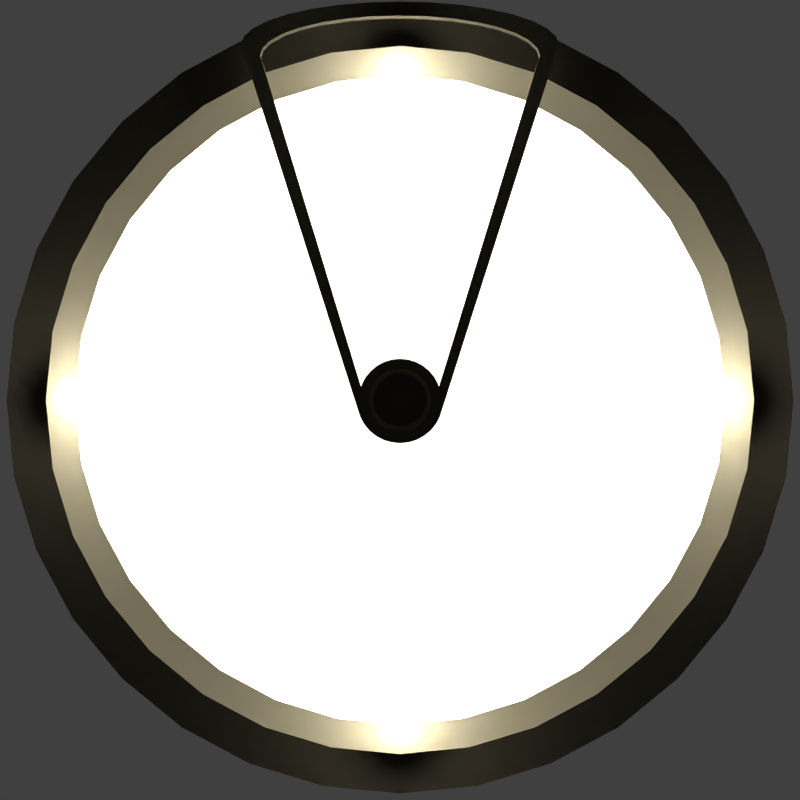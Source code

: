 # Source: throttle.blend  (saved by Blender 2.67.1; exported with 4.5.12 LTS)
import bpy
from mathutils import Matrix  # noqa: F401  (used for matrix-valued properties, if any)

bpy.ops.wm.read_factory_settings(use_empty=True)
scene = bpy.context.scene
scene.name = 'Scene'

# ---- collections
col_collection_1 = bpy.data.collections.new('Collection 1'); scene.collection.children.link(col_collection_1)
col_collection_2 = bpy.data.collections.new('Collection 2'); scene.collection.children.link(col_collection_2)
col_collection_2.hide_render = True
col_collection_2.hide_viewport = True

# ---- materials (node trees are filled in below, after node groups)
mat_metalsphere = bpy.data.materials.new('MetalSphere')
mat_metalsphere.alpha_threshold = 0.0
mat_metalsphere.use_transparent_shadow = False
mat_metalsphere.diffuse_color = (0.01222, 0.01095, 0.008469, 1.0)
mat_metalsphere.specular_color = (1.0, 0.9728, 0.9728)
mat_metalsphere.roughness = 0.95
mat_metalsphere.specular_intensity = 0.6
mat_metalsphere.line_color = (0.0, 0.0, 0.0, 1.0)
mat_gauge = bpy.data.materials.new('Gauge')
mat_gauge.alpha_threshold = 0.0
mat_gauge.use_transparent_shadow = False
mat_gauge.roughness = 0.5
mat_gauge.specular_intensity = 0.0
mat_gauge.line_color = (0.0, 0.0, 0.0, 1.0)
mat_glass = bpy.data.materials.new('Glass')
mat_glass.alpha_threshold = 0.0
mat_glass.use_transparent_shadow = False
mat_glass.roughness = 0.5

# ---- material node trees

# ---- world
world_world = bpy.data.worlds.new('World'); scene.world = world_world
world_world.color = (0.05088, 0.05088, 0.05088)
world_world.use_sun_shadow = False
world_world.sun_shadow_jitter_overblur = 0.0
world_world.cycles.sampling_method = 'MANUAL'
world_world.cycles.sample_map_resolution = 256

# ---- cameras
cam_camera = bpy.data.cameras.new('Camera')
cam_camera.clip_end = 100.0
cam_camera.lens = 35.0
cam_camera.sensor_width = 32.0
cam_camera.sensor_height = 18.0
cam_camera.ortho_scale = 7.314
cam_camera.dof.focus_distance = 0.0
cam_camera.dof.aperture_fstop = 128.0

# ---- lights
light_point = bpy.data.lights.new('Point', 'POINT')
light_point.color = (1.0, 0.9771, 0.8)
light_point.transmission_factor = 0.0
light_point.energy = 100.0
light_point.shadow_buffer_clip_start = 0.5
light_point.shadow_soft_size = 0.1
light_point.shadow_maximum_resolution = 0.006
light_point.use_absolute_resolution = True
light_point.cycles.use_multiple_importance_sampling = False
light_lamp_001 = bpy.data.lights.new('Lamp.001', 'SUN')
light_lamp_001.transmission_factor = 0.0
light_lamp_001.cutoff_distance = 30.0
light_lamp_001.angle = 0.1993
light_lamp_001.energy = 0.1
light_lamp_001.shadow_buffer_clip_start = 1.001
light_lamp_001.shadow_soft_size = 0.1
light_lamp_001.shadow_cascade_max_distance = 1000.0
light_lamp_001.cycles.use_multiple_importance_sampling = False
light_lamp = bpy.data.lights.new('Lamp', 'SUN')
light_lamp.transmission_factor = 0.0
light_lamp.cutoff_distance = 30.0
light_lamp.angle = 0.1993
light_lamp.energy = 0.1
light_lamp.shadow_buffer_clip_start = 1.001
light_lamp.shadow_soft_size = 0.1
light_lamp.shadow_cascade_max_distance = 1000.0
light_lamp.cycles.use_multiple_importance_sampling = False

# ---- meshes
me_cylinder_003 = bpy.data.meshes.new('Cylinder.003')
me_cylinder_003.from_pydata([(-8.438e-07, 9.19, -1.0), (-8.438e-07, 9.19, 1.0), (0.716, 9.17, -1.0), (0.716, 9.17, 1.0), (1.404, 9.114, -1.0), (1.404, 9.114, 1.0), (2.039, 9.021, -1.0), (2.039, 9.021, 1.0), (2.595, 8.897, -1.0), (2.595, 8.897, 1.0), (3.051, 8.745, -1.0), (3.051, 8.745, 1.0), (3.391, 8.572, -1.0), (3.391, 8.572, 1.0), (3.599, 8.385, -1.0), (3.599, 8.385, 1.0), (3.67, 8.19, -1.0), (3.67, 8.19, 1.0), (3.599, 7.995, -1.0), (3.599, 7.995, 1.0), (0.9239, -0.3827, -1.0), (0.9239, -0.3827, 1.0), (0.8315, -0.5556, -1.0), (0.8315, -0.5556, 1.0), (0.7071, -0.7071, -1.0), (0.7071, -0.7071, 1.0), (0.5556, -0.8315, -1.0), (0.5556, -0.8315, 1.0), (0.3827, -0.9239, -1.0), (0.3827, -0.9239, 1.0), (0.1951, -0.9808, -1.0), (0.1951, -0.9808, 1.0), (-3.258e-07, -1.0, -1.0), (-3.258e-07, -1.0, 1.0), (-0.1951, -0.9808, -1.0), (-0.1951, -0.9808, 1.0), (-0.3827, -0.9239, -1.0), (-0.3827, -0.9239, 1.0), (-0.5556, -0.8315, -1.0), (-0.5556, -0.8315, 1.0), (-0.7071, -0.7071, -1.0), (-0.7071, -0.7071, 1.0), (-0.8315, -0.5556, -1.0), (-0.8315, -0.5556, 1.0), (-0.9239, -0.3827, -1.0), (-0.9239, -0.3827, 1.0), (-3.599, 7.995, -1.0), (-3.599, 7.995, 1.0), (-3.67, 8.19, -1.0), (-3.67, 8.19, 1.0), (-3.599, 8.385, -1.0), (-3.599, 8.385, 1.0), (-3.391, 8.572, -1.0), (-3.391, 8.572, 1.0), (-3.051, 8.745, -1.0), (-3.051, 8.745, 1.0), (-2.595, 8.897, -1.0), (-2.595, 8.897, 1.0), (-2.039, 9.021, -1.0), (-2.039, 9.021, 1.0), (-1.404, 9.114, -1.0), (-1.404, 9.114, 1.0), (-0.716, 9.17, -1.0), (-0.716, 9.17, 1.0), (-7.507e-07, 8.865, -1.0), (-7.507e-07, 8.865, 1.0), (0.6299, 8.847, -1.0), (0.6299, 8.847, 1.0), (1.236, 8.795, -1.0), (1.236, 8.795, 1.0), (1.794, 8.709, -1.0), (1.794, 8.709, 1.0), (2.283, 8.594, -1.0), (2.283, 8.594, 1.0), (2.685, 8.454, -1.0), (2.685, 8.454, 1.0), (2.983, 8.294, -1.0), (2.983, 8.294, 1.0), (3.167, 8.12, -1.0), (3.167, 8.12, 1.0), (3.229, 7.94, -1.0), (3.229, 7.94, 1.0), (3.167, 7.76, -1.0), (3.167, 7.76, 1.0), (0.8128, 0.01091, -1.0), (0.8128, 0.01091, 1.0), (0.7315, -0.149, -1.0), (0.7315, -0.149, 1.0), (0.6221, -0.2892, -1.0), (0.6221, -0.2892, 1.0), (0.4888, -0.4042, -1.0), (0.4888, -0.4042, 1.0), (0.3367, -0.4897, -1.0), (0.3367, -0.4897, 1.0), (0.1716, -0.5423, -1.0), (0.1716, -0.5423, 1.0), (-2.95e-07, -0.5601, -1.0), (-2.95e-07, -0.5601, 1.0), (-0.1716, -0.5423, -1.0), (-0.1716, -0.5423, 1.0), (-0.3367, -0.4897, -1.0), (-0.3367, -0.4897, 1.0), (-0.4888, -0.4042, -1.0), (-0.4888, -0.4042, 1.0), (-0.6221, -0.2892, -1.0), (-0.6221, -0.2892, 1.0), (-0.7315, -0.149, -1.0), (-0.7315, -0.149, 1.0), (-0.8128, 0.01091, -1.0), (-0.8128, 0.01091, 1.0), (-3.167, 7.76, -1.0), (-3.167, 7.76, 1.0), (-3.229, 7.94, -1.0), (-3.229, 7.94, 1.0), (-3.167, 8.12, -1.0), (-3.167, 8.12, 1.0), (-2.983, 8.294, -1.0), (-2.983, 8.294, 1.0), (-2.685, 8.454, -1.0), (-2.685, 8.454, 1.0), (-2.283, 8.594, -1.0), (-2.283, 8.594, 1.0), (-1.794, 8.709, -1.0), (-1.794, 8.709, 1.0), (-1.236, 8.795, -1.0), (-1.236, 8.795, 1.0), (-0.6299, 8.847, -1.0), (-0.6299, 8.847, 1.0), (-8.438e-07, 9.19, 1.0), (0.716, 9.17, 1.0), (1.404, 9.114, 1.0), (2.039, 9.021, 1.0), (2.595, 8.897, 1.0), (3.051, 8.745, 1.0), (3.391, 8.572, 1.0), (3.599, 8.385, 1.0), (3.67, 8.19, 1.0), (3.599, 7.995, 1.0), (0.9239, -0.3827, 1.0), (0.8315, -0.5556, 1.0), (0.7071, -0.7071, 1.0), (0.5556, -0.8315, 1.0), (0.3827, -0.9239, 1.0), (0.1951, -0.9808, 1.0), (-3.258e-07, -1.0, 1.0), (-0.1951, -0.9808, 1.0), (-0.3827, -0.9239, 1.0), (-0.5556, -0.8315, 1.0), (-0.7071, -0.7071, 1.0), (-0.8315, -0.5556, 1.0), (-0.9239, -0.3827, 1.0), (-3.599, 7.995, 1.0), (-3.67, 8.19, 1.0), (-3.599, 8.385, 1.0), (-3.391, 8.572, 1.0), (-3.051, 8.745, 1.0), (-2.595, 8.897, 1.0), (-2.039, 9.021, 1.0), (-1.404, 9.114, 1.0), (-0.716, 9.17, 1.0), (-7.507e-07, 8.865, 1.0), (0.6299, 8.847, 1.0), (1.236, 8.795, 1.0), (1.794, 8.709, 1.0), (2.283, 8.594, 1.0), (2.685, 8.454, 1.0), (2.983, 8.294, 1.0), (3.167, 8.12, 1.0), (3.229, 7.94, 1.0), (3.167, 7.76, 1.0), (0.8128, 0.01091, 1.0), (0.7315, -0.149, 1.0), (0.6221, -0.2892, 1.0), (0.4888, -0.4042, 1.0), (0.3367, -0.4897, 1.0), (0.1716, -0.5423, 1.0), (-2.95e-07, -0.5601, 1.0), (-0.1716, -0.5423, 1.0), (-0.3367, -0.4897, 1.0), (-0.4888, -0.4042, 1.0), (-0.6221, -0.2892, 1.0), (-0.7315, -0.149, 1.0), (-0.8128, 0.01091, 1.0), (-3.167, 7.76, 1.0), (-3.229, 7.94, 1.0), (-3.167, 8.12, 1.0), (-2.983, 8.294, 1.0), (-2.685, 8.454, 1.0), (-2.283, 8.594, 1.0), (-1.794, 8.709, 1.0), (-1.236, 8.795, 1.0), (-0.6299, 8.847, 1.0), (-8.438e-07, 9.19, -1.0), (0.716, 9.17, -1.0), (1.404, 9.114, -1.0), (2.039, 9.021, -1.0), (2.595, 8.897, -1.0), (3.051, 8.745, -1.0), (3.391, 8.572, -1.0), (3.599, 8.385, -1.0), (3.67, 8.19, -1.0), (3.599, 7.995, -1.0), (0.9239, -0.3827, -1.0), (0.8315, -0.5556, -1.0), (0.7071, -0.7071, -1.0), (0.5556, -0.8315, -1.0), (0.3827, -0.9239, -1.0), (0.1951, -0.9808, -1.0), (-3.258e-07, -1.0, -1.0), (-0.1951, -0.9808, -1.0), (-0.3827, -0.9239, -1.0), (-0.5556, -0.8315, -1.0), (-0.7071, -0.7071, -1.0), (-0.8315, -0.5556, -1.0), (-0.9239, -0.3827, -1.0), (-3.599, 7.995, -1.0), (-3.67, 8.19, -1.0), (-3.599, 8.385, -1.0), (-3.391, 8.572, -1.0), (-3.051, 8.745, -1.0), (-2.595, 8.897, -1.0), (-2.039, 9.021, -1.0), (-1.404, 9.114, -1.0), (-0.716, 9.17, -1.0), (-7.507e-07, 8.865, -1.0), (0.6299, 8.847, -1.0), (1.236, 8.795, -1.0), (1.794, 8.709, -1.0), (2.283, 8.594, -1.0), (2.685, 8.454, -1.0), (2.983, 8.294, -1.0), (3.167, 8.12, -1.0), (3.229, 7.94, -1.0), (3.167, 7.76, -1.0), (0.8128, 0.01091, -1.0), (0.7315, -0.149, -1.0), (0.6221, -0.2892, -1.0), (0.4888, -0.4042, -1.0), (0.3367, -0.4897, -1.0), (0.1716, -0.5423, -1.0), (-2.95e-07, -0.5601, -1.0), (-0.1716, -0.5423, -1.0), (-0.3367, -0.4897, -1.0), (-0.4888, -0.4042, -1.0), (-0.6221, -0.2892, -1.0), (-0.7315, -0.149, -1.0), (-0.8128, 0.01091, -1.0), (-3.167, 7.76, -1.0), (-3.229, 7.94, -1.0), (-3.167, 8.12, -1.0), (-2.983, 8.294, -1.0), (-2.685, 8.454, -1.0), (-2.283, 8.594, -1.0), (-1.794, 8.709, -1.0), (-1.236, 8.795, -1.0), (-0.6299, 8.847, -1.0), (2.132e-06, 0.9527, 1.381), (2.132e-06, 0.9527, -1.563), (2.132e-06, 0.9527, -1.563), (2.132e-06, 0.9527, 1.381), (0.1859, 0.9344, -1.563), (0.1859, 0.9344, 1.381), (0.3646, 0.8802, -1.563), (0.3646, 0.8802, 1.381), (0.5293, 0.7922, -1.563), (0.5293, 0.7922, 1.381), (0.6737, 0.6737, -1.563), (0.6737, 0.6737, 1.381), (0.7922, 0.5293, -1.563), (0.7922, 0.5293, 1.381), (0.8802, 0.3646, -1.563), (0.8802, 0.3646, 1.381), (0.9344, 0.1859, -1.563), (0.9344, 0.1859, 1.381), (0.9527, 5.441e-06, -1.563), (0.9527, 5.441e-06, 1.381), (0.9344, -0.1859, -1.563), (0.9344, -0.1859, 1.381), (0.8802, -0.3646, -1.563), (0.8802, -0.3646, 1.381), (0.7922, -0.5293, -1.563), (0.7922, -0.5293, 1.381), (0.6737, -0.6737, -1.563), (0.6737, -0.6737, 1.381), (0.5293, -0.7922, -1.563), (0.5293, -0.7922, 1.381), (0.3646, -0.8802, -1.563), (0.3646, -0.8802, 1.381), (0.1859, -0.9344, -1.563), (0.1859, -0.9344, 1.381), (1.821e-06, -0.9527, -1.563), (1.821e-06, -0.9527, 1.381), (-0.1859, -0.9344, -1.563), (-0.1859, -0.9344, 1.381), (-0.3646, -0.8802, -1.563), (-0.3646, -0.8802, 1.381), (-0.5293, -0.7922, -1.563), (-0.5293, -0.7922, 1.381), (-0.6737, -0.6737, -1.563), (-0.6737, -0.6737, 1.381), (-0.7922, -0.5293, -1.563), (-0.7922, -0.5293, 1.381), (-0.8802, -0.3646, -1.563), (-0.8802, -0.3646, 1.381), (-0.9344, -0.1859, -1.563), (-0.9344, -0.1859, 1.381), (-0.9527, 6.289e-06, -1.563), (-0.9527, 6.289e-06, 1.381), (-0.9344, 0.1859, -1.563), (-0.9344, 0.1859, 1.381), (-0.8802, 0.3646, -1.563), (-0.8802, 0.3646, 1.381), (-0.7922, 0.5293, -1.563), (-0.7922, 0.5293, 1.381), (-0.6737, 0.6737, -1.563), (-0.6737, 0.6737, 1.381), (-0.5293, 0.7922, -1.563), (-0.5293, 0.7922, 1.381), (-0.3646, 0.8802, -1.563), (-0.3646, 0.8802, 1.381), (-0.1859, 0.9344, -1.563), (-0.1859, 0.9344, 1.381), (0.1859, 0.9344, -1.563), (0.1859, 0.9344, 1.381), (0.3646, 0.8802, -1.563), (0.3646, 0.8802, 1.381), (0.5293, 0.7922, -1.563), (0.5293, 0.7922, 1.381), (0.6737, 0.6737, -1.563), (0.6737, 0.6737, 1.381), (0.7922, 0.5293, -1.563), (0.7922, 0.5293, 1.381), (0.8802, 0.3646, -1.563), (0.8802, 0.3646, 1.381), (0.9344, 0.1859, -1.563), (0.9344, 0.1859, 1.381), (0.9527, 5.441e-06, -1.563), (0.9527, 5.441e-06, 1.381), (0.9344, -0.1859, -1.563), (0.9344, -0.1859, 1.381), (0.8802, -0.3646, -1.563), (0.8802, -0.3646, 1.381), (0.7922, -0.5293, -1.563), (0.7922, -0.5293, 1.381), (0.6737, -0.6737, -1.563), (0.6737, -0.6737, 1.381), (0.5293, -0.7922, -1.563), (0.5293, -0.7922, 1.381), (0.3646, -0.8802, -1.563), (0.3646, -0.8802, 1.381), (0.1859, -0.9344, -1.563), (0.1859, -0.9344, 1.381), (1.821e-06, -0.9527, -1.563), (1.821e-06, -0.9527, 1.381), (-0.1859, -0.9344, -1.563), (-0.1859, -0.9344, 1.381), (-0.3646, -0.8802, -1.563), (-0.3646, -0.8802, 1.381), (-0.5293, -0.7922, -1.563), (-0.5293, -0.7922, 1.381), (-0.6737, -0.6737, -1.563), (-0.6737, -0.6737, 1.381), (-0.7922, -0.5293, -1.563), (-0.7922, -0.5293, 1.381), (-0.8802, -0.3646, -1.563), (-0.8802, -0.3646, 1.381), (-0.9344, -0.1859, -1.563), (-0.9344, -0.1859, 1.381), (-0.9527, 6.289e-06, -1.563), (-0.9527, 6.289e-06, 1.381), (-0.9344, 0.1859, -1.563), (-0.9344, 0.1859, 1.381), (-0.8802, 0.3646, -1.563), (-0.8802, 0.3646, 1.381), (-0.7922, 0.5293, -1.563), (-0.7922, 0.5293, 1.381), (-0.6737, 0.6737, -1.563), (-0.6737, 0.6737, 1.381), (-0.5293, 0.7922, -1.563), (-0.5293, 0.7922, 1.381), (-0.3646, 0.8802, -1.563), (-0.3646, 0.8802, 1.381), (-0.1859, 0.9344, -1.563), (-0.1859, 0.9344, 1.381)], [], [(0, 1, 3, 2), (2, 3, 5, 4), (4, 5, 7, 6), (6, 7, 9, 8), (8, 9, 11, 10), (10, 11, 13, 12), (12, 13, 15, 14), (14, 15, 17, 16), (16, 17, 19, 18), (18, 19, 21, 20), (20, 21, 23, 22), (22, 23, 25, 24), (24, 25, 27, 26), (26, 27, 29, 28), (28, 29, 31, 30), (30, 31, 33, 32), (32, 33, 35, 34), (34, 35, 37, 36), (36, 37, 39, 38), (38, 39, 41, 40), (40, 41, 43, 42), (42, 43, 45, 44), (44, 45, 47, 46), (46, 47, 49, 48), (48, 49, 51, 50), (50, 51, 53, 52), (52, 53, 55, 54), (54, 55, 57, 56), (56, 57, 59, 58), (58, 59, 61, 60), (193, 194, 226, 225), (62, 63, 1, 0), (60, 61, 63, 62), (199, 200, 232, 231), (105, 104, 106, 107), (107, 106, 108, 109), (205, 206, 238, 237), (211, 212, 244, 243), (217, 218, 250, 249), (223, 192, 224, 255), (194, 195, 227, 226), (200, 201, 233, 232), (206, 207, 239, 238), (212, 213, 245, 244), (218, 219, 251, 250), (195, 196, 228, 227), (201, 202, 234, 233), (207, 208, 240, 239), (213, 214, 246, 245), (219, 220, 252, 251), (192, 193, 225, 224), (196, 197, 229, 228), (202, 203, 235, 234), (208, 209, 241, 240), (214, 215, 247, 246), (220, 221, 253, 252), (197, 198, 230, 229), (203, 204, 236, 235), (209, 210, 242, 241), (215, 216, 248, 247), (221, 222, 254, 253), (198, 199, 231, 230), (204, 205, 237, 236), (210, 211, 243, 242), (216, 217, 249, 248), (222, 223, 255, 254), (103, 102, 104, 105), (101, 100, 102, 103), (99, 98, 100, 101), (97, 96, 98, 99), (95, 94, 96, 97), (93, 92, 94, 95), (91, 90, 92, 93), (89, 88, 90, 91), (87, 86, 88, 89), (85, 84, 86, 87), (83, 82, 84, 85), (109, 108, 110, 111), (111, 110, 112, 113), (113, 112, 114, 115), (115, 114, 116, 117), (117, 116, 118, 119), (119, 118, 120, 121), (121, 120, 122, 123), (123, 122, 124, 125), (125, 124, 126, 127), (127, 126, 64, 65), (65, 64, 66, 67), (67, 66, 68, 69), (69, 68, 70, 71), (71, 70, 72, 73), (73, 72, 74, 75), (75, 74, 76, 77), (77, 76, 78, 79), (79, 78, 80, 81), (81, 80, 82, 83), (151, 150, 182, 183), (157, 156, 188, 189), (145, 144, 176, 177), (139, 138, 170, 171), (133, 132, 164, 165), (129, 128, 160, 161), (156, 155, 187, 188), (150, 149, 181, 182), (144, 143, 175, 176), (138, 137, 169, 170), (132, 131, 163, 164), (155, 154, 186, 187), (149, 148, 180, 181), (143, 142, 174, 175), (137, 136, 168, 169), (131, 130, 162, 163), (128, 159, 191, 160), (154, 153, 185, 186), (148, 147, 179, 180), (142, 141, 173, 174), (136, 135, 167, 168), (130, 129, 161, 162), (159, 158, 190, 191), (153, 152, 184, 185), (147, 146, 178, 179), (141, 140, 172, 173), (135, 134, 166, 167), (158, 157, 189, 190), (152, 151, 183, 184), (146, 145, 177, 178), (140, 139, 171, 172), (134, 133, 165, 166), (258, 259, 261, 260), (260, 261, 263, 262), (262, 263, 265, 264), (264, 265, 267, 266), (266, 267, 269, 268), (268, 269, 271, 270), (270, 271, 273, 272), (272, 273, 275, 274), (274, 275, 277, 276), (276, 277, 279, 278), (278, 279, 281, 280), (280, 281, 283, 282), (282, 283, 285, 284), (284, 285, 287, 286), (286, 287, 289, 288), (288, 289, 291, 290), (290, 291, 293, 292), (292, 293, 295, 294), (294, 295, 297, 296), (296, 297, 299, 298), (298, 299, 301, 300), (300, 301, 303, 302), (302, 303, 305, 304), (304, 305, 307, 306), (306, 307, 309, 308), (308, 309, 311, 310), (310, 311, 313, 312), (312, 313, 315, 314), (257, 322, 324, 326, 328, 330, 332, 334, 336, 338, 340, 342, 344, 346, 348, 350, 352, 354, 356, 358, 360, 362, 364, 366, 368, 370, 372, 374, 376, 378, 380, 382), (314, 315, 317, 316), (323, 256, 383, 381, 379, 377, 375, 373, 371, 369, 367, 365, 363, 361, 359, 357, 355, 353, 351, 349, 347, 345, 343, 341, 339, 337, 335, 333, 331, 329, 327, 325), (316, 317, 319, 318), (320, 321, 259, 258), (318, 319, 321, 320)])
me_cylinder_003.polygons.foreach_set('use_smooth', [True] * 162)
me_cylinder_003.materials.append(mat_metalsphere)
me_cylinder_003.use_remesh_preserve_volume = False
me_cylinder_003.use_remesh_preserve_attributes = False
me_cylinder_003.use_mirror_vertex_groups = False
me_cylinder_003.update()
me_cylinder_002 = bpy.data.meshes.new('Cylinder.002')
me_cylinder_002.from_pydata([(0.0, 1.0, -1.0), (0.0, 1.0, 1.0), (0.1951, 0.9808, -1.0), (0.1951, 0.9808, 1.0), (0.3827, 0.9239, -1.0), (0.3827, 0.9239, 1.0), (0.5556, 0.8315, -1.0), (0.5556, 0.8315, 1.0), (0.7071, 0.7071, -1.0), (0.7071, 0.7071, 1.0), (0.8315, 0.5556, -1.0), (0.8315, 0.5556, 1.0), (0.9239, 0.3827, -1.0), (0.9239, 0.3827, 1.0), (0.9808, 0.1951, -1.0), (0.9808, 0.1951, 1.0), (1.0, 7.55e-08, -1.0), (1.0, 7.55e-08, 1.0), (0.9808, -0.1951, -1.0), (0.9808, -0.1951, 1.0), (0.9239, -0.3827, -1.0), (0.9239, -0.3827, 1.0), (0.8315, -0.5556, -1.0), (0.8315, -0.5556, 1.0), (0.7071, -0.7071, -1.0), (0.7071, -0.7071, 1.0), (0.5556, -0.8315, -1.0), (0.5556, -0.8315, 1.0), (0.3827, -0.9239, -1.0), (0.3827, -0.9239, 1.0), (0.1951, -0.9808, -1.0), (0.1951, -0.9808, 1.0), (-3.258e-07, -1.0, -1.0), (-3.258e-07, -1.0, 1.0), (-0.1951, -0.9808, -1.0), (-0.1951, -0.9808, 1.0), (-0.3827, -0.9239, -1.0), (-0.3827, -0.9239, 1.0), (-0.5556, -0.8315, -1.0), (-0.5556, -0.8315, 1.0), (-0.7071, -0.7071, -1.0), (-0.7071, -0.7071, 1.0), (-0.8315, -0.5556, -1.0), (-0.8315, -0.5556, 1.0), (-0.9239, -0.3827, -1.0), (-0.9239, -0.3827, 1.0), (-0.9808, -0.1951, -1.0), (-0.9808, -0.1951, 1.0), (-1.0, 9.656e-07, -1.0), (-1.0, 9.656e-07, 1.0), (-0.9808, 0.1951, -1.0), (-0.9808, 0.1951, 1.0), (-0.9239, 0.3827, -1.0), (-0.9239, 0.3827, 1.0), (-0.8315, 0.5556, -1.0), (-0.8315, 0.5556, 1.0), (-0.7071, 0.7071, -1.0), (-0.7071, 0.7071, 1.0), (-0.5556, 0.8315, -1.0), (-0.5556, 0.8315, 1.0), (-0.3827, 0.9239, -1.0), (-0.3827, 0.9239, 1.0), (-0.1951, 0.9808, -1.0), (-0.1951, 0.9808, 1.0), (2.642e-08, 0.7775, 1.0), (0.1517, 0.7625, 1.0), (0.2975, 0.7183, 1.0), (0.4319, 0.6465, 1.0), (0.5498, 0.5498, 1.0), (0.6465, 0.4319, 1.0), (0.7183, 0.2975, 1.0), (0.7625, 0.1517, 1.0), (0.7775, 1.242e-07, 1.0), (0.7625, -0.1517, 1.0), (0.7183, -0.2975, 1.0), (0.6465, -0.4319, 1.0), (0.5498, -0.5498, 1.0), (0.4319, -0.6465, 1.0), (0.2975, -0.7183, 1.0), (0.1517, -0.7625, 1.0), (-2.269e-07, -0.7775, 1.0), (-0.1517, -0.7625, 1.0), (-0.2975, -0.7183, 1.0), (-0.4319, -0.6465, 1.0), (-0.5498, -0.5498, 1.0), (-0.6465, -0.4319, 1.0), (-0.7183, -0.2975, 1.0), (-0.7625, -0.1517, 1.0), (-0.7775, 8.162e-07, 1.0), (-0.7625, 0.1517, 1.0), (-0.7183, 0.2975, 1.0), (-0.6465, 0.4319, 1.0), (-0.5498, 0.5498, 1.0), (-0.4319, 0.6465, 1.0), (-0.2975, 0.7183, 1.0), (-0.1517, 0.7625, 1.0), (7.284e-08, 0.1684, 0.8461), (0.03286, 0.1652, 0.8461), (0.06446, 0.1556, 0.8461), (0.09357, 0.14, 0.8461), (0.1191, 0.1191, 0.8461), (0.14, 0.09358, 0.8461), (0.1556, 0.06446, 0.8461), (0.1652, 0.03286, 0.8461), (0.1684, 2.793e-07, 0.8461), (0.1652, -0.03286, 0.8461), (0.1556, -0.06446, 0.8461), (0.14, -0.09357, 0.8461), (0.1191, -0.1191, 0.8461), (0.09357, -0.14, 0.8461), (0.06446, -0.1556, 0.8461), (0.03286, -0.1652, 0.8461), (1.796e-08, -0.1684, 0.8461), (-0.03286, -0.1652, 0.8461), (-0.06446, -0.1556, 0.8461), (-0.09357, -0.14, 0.8461), (-0.1191, -0.1191, 0.8461), (-0.14, -0.09357, 0.8461), (-0.1556, -0.06446, 0.8461), (-0.1652, -0.03286, 0.8461), (-0.1684, 4.293e-07, 0.8461), (-0.1652, 0.03286, 0.8461), (-0.1556, 0.06446, 0.8461), (-0.14, 0.09358, 0.8461), (-0.1191, 0.1191, 0.8461), (-0.09357, 0.14, 0.8461), (-0.06446, 0.1556, 0.8461), (-0.03286, 0.1652, 0.8461), (0.0, 1.0, 1.0), (0.1951, 0.9808, 1.0), (0.3827, 0.9239, 1.0), (0.5556, 0.8315, 1.0), (0.7071, 0.7071, 1.0), (0.8315, 0.5556, 1.0), (0.9239, 0.3827, 1.0), (0.9808, 0.1951, 1.0), (1.0, 7.55e-08, 1.0), (0.9808, -0.1951, 1.0), (0.9239, -0.3827, 1.0), (0.8315, -0.5556, 1.0), (0.7071, -0.7071, 1.0), (0.5556, -0.8315, 1.0), (0.3827, -0.9239, 1.0), (0.1951, -0.9808, 1.0), (-3.258e-07, -1.0, 1.0), (-0.1951, -0.9808, 1.0), (-0.3827, -0.9239, 1.0), (-0.5556, -0.8315, 1.0), (-0.7071, -0.7071, 1.0), (-0.8315, -0.5556, 1.0), (-0.9239, -0.3827, 1.0), (-0.9808, -0.1951, 1.0), (-1.0, 9.656e-07, 1.0), (-0.9808, 0.1951, 1.0), (-0.9239, 0.3827, 1.0), (-0.8315, 0.5556, 1.0), (-0.7071, 0.7071, 1.0), (-0.5556, 0.8315, 1.0), (-0.3827, 0.9239, 1.0), (-0.1951, 0.9808, 1.0), (2.642e-08, 0.7775, 1.0), (0.1517, 0.7625, 1.0), (0.2975, 0.7183, 1.0), (0.4319, 0.6465, 1.0), (0.5498, 0.5498, 1.0), (0.6465, 0.4319, 1.0), (0.7183, 0.2975, 1.0), (0.7625, 0.1517, 1.0), (0.7775, 1.242e-07, 1.0), (0.7625, -0.1517, 1.0), (0.7183, -0.2975, 1.0), (0.6465, -0.4319, 1.0), (0.5498, -0.5498, 1.0), (0.4319, -0.6465, 1.0), (0.2975, -0.7183, 1.0), (0.1517, -0.7625, 1.0), (-2.269e-07, -0.7775, 1.0), (-0.1517, -0.7625, 1.0), (-0.2975, -0.7183, 1.0), (-0.4319, -0.6465, 1.0), (-0.5498, -0.5498, 1.0), (-0.6465, -0.4319, 1.0), (-0.7183, -0.2975, 1.0), (-0.7625, -0.1517, 1.0), (-0.7775, 8.162e-07, 1.0), (-0.7625, 0.1517, 1.0), (-0.7183, 0.2975, 1.0), (-0.6465, 0.4319, 1.0), (-0.5498, 0.5498, 1.0), (-0.4319, 0.6465, 1.0), (-0.2975, 0.7183, 1.0), (-0.1517, 0.7625, 1.0)], [], [(0, 1, 3, 2), (2, 3, 5, 4), (4, 5, 7, 6), (6, 7, 9, 8), (8, 9, 11, 10), (10, 11, 13, 12), (12, 13, 15, 14), (14, 15, 17, 16), (16, 17, 19, 18), (18, 19, 21, 20), (20, 21, 23, 22), (22, 23, 25, 24), (24, 25, 27, 26), (26, 27, 29, 28), (28, 29, 31, 30), (30, 31, 33, 32), (32, 33, 35, 34), (34, 35, 37, 36), (36, 37, 39, 38), (38, 39, 41, 40), (40, 41, 43, 42), (42, 43, 45, 44), (44, 45, 47, 46), (46, 47, 49, 48), (48, 49, 51, 50), (50, 51, 53, 52), (52, 53, 55, 54), (54, 55, 57, 56), (56, 57, 59, 58), (58, 59, 61, 60), (62, 63, 1, 0), (60, 61, 63, 62), (77, 76, 108, 109), (97, 96, 127, 126, 125, 124, 123, 122, 121, 120, 119, 118, 117, 116, 115, 114, 113, 112, 111, 110, 109, 108, 107, 106, 105, 104, 103, 102, 101, 100, 99, 98), (72, 71, 103, 104), (67, 66, 98, 99), (93, 92, 124, 125), (88, 87, 119, 120), (83, 82, 114, 115), (78, 77, 109, 110), (73, 72, 104, 105), (68, 67, 99, 100), (94, 93, 125, 126), (89, 88, 120, 121), (84, 83, 115, 116), (79, 78, 110, 111), (74, 73, 105, 106), (69, 68, 100, 101), (95, 94, 126, 127), (90, 89, 121, 122), (85, 84, 116, 117), (80, 79, 111, 112), (75, 74, 106, 107), (70, 69, 101, 102), (65, 64, 96, 97), (64, 95, 127, 96), (91, 90, 122, 123), (86, 85, 117, 118), (81, 80, 112, 113), (76, 75, 107, 108), (71, 70, 102, 103), (66, 65, 97, 98), (92, 91, 123, 124), (87, 86, 118, 119), (82, 81, 113, 114), (154, 153, 185, 186), (142, 141, 173, 174), (130, 129, 161, 162), (149, 148, 180, 181), (137, 136, 168, 169), (156, 155, 187, 188), (144, 143, 175, 176), (132, 131, 163, 164), (151, 150, 182, 183), (129, 128, 160, 161), (139, 138, 170, 171), (158, 157, 189, 190), (146, 145, 177, 178), (134, 133, 165, 166), (153, 152, 184, 185), (141, 140, 172, 173), (128, 159, 191, 160), (148, 147, 179, 180), (136, 135, 167, 168), (155, 154, 186, 187), (143, 142, 174, 175), (131, 130, 162, 163), (150, 149, 181, 182), (138, 137, 169, 170), (157, 156, 188, 189), (145, 144, 176, 177), (133, 132, 164, 165), (152, 151, 183, 184), (140, 139, 171, 172), (159, 158, 190, 191), (147, 146, 178, 179), (135, 134, 166, 167)])
me_cylinder_002.polygons.foreach_set('use_smooth', [True] * 97)
me_cylinder_002.materials.append(mat_metalsphere)
me_cylinder_002.use_remesh_preserve_volume = False
me_cylinder_002.use_remesh_preserve_attributes = False
me_cylinder_002.use_mirror_vertex_groups = False
me_cylinder_002.update()
me_cylinder = bpy.data.meshes.new('Cylinder')
me_cylinder.from_pydata([(0.0, 1.0, -1.0), (0.0, 1.0, 1.0), (0.1951, 0.9808, -1.0), (0.1951, 0.9808, 1.0), (0.3827, 0.9239, -1.0), (0.3827, 0.9239, 1.0), (0.5556, 0.8315, -1.0), (0.5556, 0.8315, 1.0), (0.7071, 0.7071, -1.0), (0.7071, 0.7071, 1.0), (0.8315, 0.5556, -1.0), (0.8315, 0.5556, 1.0), (0.9239, 0.3827, -1.0), (0.9239, 0.3827, 1.0), (0.9808, 0.1951, -1.0), (0.9808, 0.1951, 1.0), (1.0, 7.55e-08, -1.0), (1.0, 7.55e-08, 1.0), (0.9808, -0.1951, -1.0), (0.9808, -0.1951, 1.0), (0.9239, -0.3827, -1.0), (0.9239, -0.3827, 1.0), (0.8315, -0.5556, -1.0), (0.8315, -0.5556, 1.0), (0.7071, -0.7071, -1.0), (0.7071, -0.7071, 1.0), (0.5556, -0.8315, -1.0), (0.5556, -0.8315, 1.0), (0.3827, -0.9239, -1.0), (0.3827, -0.9239, 1.0), (0.1951, -0.9808, -1.0), (0.1951, -0.9808, 1.0), (-3.258e-07, -1.0, -1.0), (-3.258e-07, -1.0, 1.0), (-0.1951, -0.9808, -1.0), (-0.1951, -0.9808, 1.0), (-0.3827, -0.9239, -1.0), (-0.3827, -0.9239, 1.0), (-0.5556, -0.8315, -1.0), (-0.5556, -0.8315, 1.0), (-0.7071, -0.7071, -1.0), (-0.7071, -0.7071, 1.0), (-0.8315, -0.5556, -1.0), (-0.8315, -0.5556, 1.0), (-0.9239, -0.3827, -1.0), (-0.9239, -0.3827, 1.0), (-0.9808, -0.1951, -1.0), (-0.9808, -0.1951, 1.0), (-1.0, 9.656e-07, -1.0), (-1.0, 9.656e-07, 1.0), (-0.9808, 0.1951, -1.0), (-0.9808, 0.1951, 1.0), (-0.9239, 0.3827, -1.0), (-0.9239, 0.3827, 1.0), (-0.8315, 0.5556, -1.0), (-0.8315, 0.5556, 1.0), (-0.7071, 0.7071, -1.0), (-0.7071, 0.7071, 1.0), (-0.5556, 0.8315, -1.0), (-0.5556, 0.8315, 1.0), (-0.3827, 0.9239, -1.0), (-0.3827, 0.9239, 1.0), (-0.1951, 0.9808, -1.0), (-0.1951, 0.9808, 1.0), (0.0, 1.0, -1.0), (0.0, 1.0, 1.0), (0.1951, 0.9808, -1.0), (0.1951, 0.9808, 1.0), (0.3827, 0.9239, -1.0), (0.3827, 0.9239, 1.0), (0.5556, 0.8315, -1.0), (0.5556, 0.8315, 1.0), (0.7071, 0.7071, -1.0), (0.7071, 0.7071, 1.0), (0.8315, 0.5556, -1.0), (0.8315, 0.5556, 1.0), (0.9239, 0.3827, -1.0), (0.9239, 0.3827, 1.0), (0.9808, 0.1951, -1.0), (0.9808, 0.1951, 1.0), (1.0, 7.55e-08, -1.0), (1.0, 7.55e-08, 1.0), (0.9808, -0.1951, -1.0), (0.9808, -0.1951, 1.0), (0.9239, -0.3827, -1.0), (0.9239, -0.3827, 1.0), (0.8315, -0.5556, -1.0), (0.8315, -0.5556, 1.0), (0.7071, -0.7071, -1.0), (0.7071, -0.7071, 1.0), (0.5556, -0.8315, -1.0), (0.5556, -0.8315, 1.0), (0.3827, -0.9239, -1.0), (0.3827, -0.9239, 1.0), (0.1951, -0.9808, -1.0), (0.1951, -0.9808, 1.0), (-3.258e-07, -1.0, -1.0), (-3.258e-07, -1.0, 1.0), (-0.1951, -0.9808, -1.0), (-0.1951, -0.9808, 1.0), (-0.3827, -0.9239, -1.0), (-0.3827, -0.9239, 1.0), (-0.5556, -0.8315, -1.0), (-0.5556, -0.8315, 1.0), (-0.7071, -0.7071, -1.0), (-0.7071, -0.7071, 1.0), (-0.8315, -0.5556, -1.0), (-0.8315, -0.5556, 1.0), (-0.9239, -0.3827, -1.0), (-0.9239, -0.3827, 1.0), (-0.9808, -0.1951, -1.0), (-0.9808, -0.1951, 1.0), (-1.0, 9.656e-07, -1.0), (-1.0, 9.656e-07, 1.0), (-0.9808, 0.1951, -1.0), (-0.9808, 0.1951, 1.0), (-0.9239, 0.3827, -1.0), (-0.9239, 0.3827, 1.0), (-0.8315, 0.5556, -1.0), (-0.8315, 0.5556, 1.0), (-0.7071, 0.7071, -1.0), (-0.7071, 0.7071, 1.0), (-0.5556, 0.8315, -1.0), (-0.5556, 0.8315, 1.0), (-0.3827, 0.9239, -1.0), (-0.3827, 0.9239, 1.0), (-0.1951, 0.9808, -1.0), (-0.1951, 0.9808, 1.0), (1.187e-08, 0.9, 1.0), (0.1756, 0.8827, 1.0), (0.3444, 0.8315, 1.0), (0.5, 0.7483, 1.0), (0.6364, 0.6364, 1.0), (0.7483, 0.5, 1.0), (0.8315, 0.3444, 1.0), (0.8827, 0.1756, 1.0), (0.9, 9.738e-08, 1.0), (0.8827, -0.1756, 1.0), (0.8315, -0.3444, 1.0), (0.7483, -0.5, 1.0), (0.6364, -0.6364, 1.0), (0.5, -0.7483, 1.0), (0.3444, -0.8315, 1.0), (0.1756, -0.8827, 1.0), (-2.814e-07, -0.9, 1.0), (-0.1756, -0.8827, 1.0), (-0.3444, -0.8315, 1.0), (-0.5, -0.7483, 1.0), (-0.6364, -0.6364, 1.0), (-0.7483, -0.5, 1.0), (-0.8315, -0.3444, 1.0), (-0.8827, -0.1756, 1.0), (-0.9, 8.985e-07, 1.0), (-0.8827, 0.1756, 1.0), (-0.8315, 0.3444, 1.0), (-0.7483, 0.5, 1.0), (-0.6364, 0.6364, 1.0), (-0.5, 0.7483, 1.0), (-0.3444, 0.8315, 1.0), (-0.1756, 0.8827, 1.0), (1.187e-08, 0.9, 1.0), (0.1756, 0.8827, 1.0), (0.3444, 0.8315, 1.0), (0.5, 0.7483, 1.0), (0.6364, 0.6364, 1.0), (0.7483, 0.5, 1.0), (0.8315, 0.3444, 1.0), (0.8827, 0.1756, 1.0), (0.9, 9.738e-08, 1.0), (0.8827, -0.1756, 1.0), (0.8315, -0.3444, 1.0), (0.7483, -0.5, 1.0), (0.6364, -0.6364, 1.0), (0.5, -0.7483, 1.0), (0.3444, -0.8315, 1.0), (0.1756, -0.8827, 1.0), (-2.814e-07, -0.9, 1.0), (-0.1756, -0.8827, 1.0), (-0.3444, -0.8315, 1.0), (-0.5, -0.7483, 1.0), (-0.6364, -0.6364, 1.0), (-0.7483, -0.5, 1.0), (-0.8315, -0.3444, 1.0), (-0.8827, -0.1756, 1.0), (-0.9, 8.985e-07, 1.0), (-0.8827, 0.1756, 1.0), (-0.8315, 0.3444, 1.0), (-0.7483, 0.5, 1.0), (-0.6364, 0.6364, 1.0), (-0.5, 0.7483, 1.0), (-0.3444, 0.8315, 1.0), (-0.1756, 0.8827, 1.0), (1.419e-08, 0.8779, 0.6443), (0.1713, 0.861, 0.6443), (0.336, 0.8111, 0.6443), (0.4877, 0.7299, 0.6443), (0.6208, 0.6208, 0.6443), (0.7299, 0.4877, 0.6443), (0.8111, 0.336, 0.6443), (0.861, 0.1713, 0.6443), (0.8779, 1.026e-07, 0.6443), (0.861, -0.1713, 0.6443), (0.8111, -0.336, 0.6443), (0.7299, -0.4877, 0.6443), (0.6208, -0.6208, 0.6443), (0.4877, -0.7299, 0.6443), (0.336, -0.8111, 0.6443), (0.1713, -0.861, 0.6443), (-2.719e-07, -0.8779, 0.6443), (-0.1713, -0.861, 0.6443), (-0.336, -0.8111, 0.6443), (-0.4877, -0.7299, 0.6443), (-0.6208, -0.6208, 0.6443), (-0.7299, -0.4877, 0.6443), (-0.8111, -0.336, 0.6443), (-0.861, -0.1713, 0.6443), (-0.8779, 8.84e-07, 0.6443), (-0.861, 0.1713, 0.6443), (-0.8111, 0.336, 0.6443), (-0.7299, 0.4877, 0.6443), (-0.6208, 0.6208, 0.6443), (-0.4877, 0.7299, 0.6443), (-0.336, 0.8111, 0.6443), (-0.1713, 0.861, 0.6443), (1.419e-08, 0.8779, 0.6443), (0.1713, 0.861, 0.6443), (0.336, 0.8111, 0.6443), (0.4877, 0.7299, 0.6443), (0.6208, 0.6208, 0.6443), (0.7299, 0.4877, 0.6443), (0.8111, 0.336, 0.6443), (0.861, 0.1713, 0.6443), (0.8779, 1.026e-07, 0.6443), (0.861, -0.1713, 0.6443), (0.8111, -0.336, 0.6443), (0.7299, -0.4877, 0.6443), (0.6208, -0.6208, 0.6443), (0.4877, -0.7299, 0.6443), (0.336, -0.8111, 0.6443), (0.1713, -0.861, 0.6443), (-2.719e-07, -0.8779, 0.6443), (-0.1713, -0.861, 0.6443), (-0.336, -0.8111, 0.6443), (-0.4877, -0.7299, 0.6443), (-0.6208, -0.6208, 0.6443), (-0.7299, -0.4877, 0.6443), (-0.8111, -0.336, 0.6443), (-0.861, -0.1713, 0.6443), (-0.8779, 8.84e-07, 0.6443), (-0.861, 0.1713, 0.6443), (-0.8111, 0.336, 0.6443), (-0.7299, 0.4877, 0.6443), (-0.6208, 0.6208, 0.6443), (-0.4877, 0.7299, 0.6443), (-0.336, 0.8111, 0.6443), (-0.1713, 0.861, 0.6443)], [], [(0, 2, 4, 6, 8, 10, 12, 14, 16, 18, 20, 22, 24, 26, 28, 30, 32, 34, 36, 38, 40, 42, 44, 46, 48, 50, 52, 54, 56, 58, 60, 62), (64, 65, 67, 66), (66, 67, 69, 68), (68, 69, 71, 70), (70, 71, 73, 72), (72, 73, 75, 74), (74, 75, 77, 76), (76, 77, 79, 78), (78, 79, 81, 80), (80, 81, 83, 82), (82, 83, 85, 84), (84, 85, 87, 86), (86, 87, 89, 88), (88, 89, 91, 90), (90, 91, 93, 92), (92, 93, 95, 94), (94, 95, 97, 96), (96, 97, 99, 98), (98, 99, 101, 100), (100, 101, 103, 102), (102, 103, 105, 104), (104, 105, 107, 106), (106, 107, 109, 108), (108, 109, 111, 110), (110, 111, 113, 112), (112, 113, 115, 114), (114, 115, 117, 116), (116, 117, 119, 118), (118, 119, 121, 120), (120, 121, 123, 122), (122, 123, 125, 124), (126, 127, 65, 64), (124, 125, 127, 126), (43, 41, 148, 149), (7, 5, 130, 131), (33, 31, 143, 144), (59, 57, 156, 157), (23, 21, 138, 139), (49, 47, 151, 152), (13, 11, 133, 134), (39, 37, 146, 147), (3, 1, 128, 129), (1, 63, 159, 128), (29, 27, 141, 142), (55, 53, 154, 155), (19, 17, 136, 137), (45, 43, 149, 150), (9, 7, 131, 132), (35, 33, 144, 145), (61, 59, 157, 158), (25, 23, 139, 140), (51, 49, 152, 153), (15, 13, 134, 135), (41, 39, 147, 148), (5, 3, 129, 130), (31, 29, 142, 143), (57, 55, 155, 156), (21, 19, 137, 138), (47, 45, 150, 151), (11, 9, 132, 133), (37, 35, 145, 146), (63, 61, 158, 159), (27, 25, 140, 141), (53, 51, 153, 154), (17, 15, 135, 136), (179, 178, 210, 211), (174, 173, 205, 206), (169, 168, 200, 201), (164, 163, 195, 196), (190, 189, 221, 222), (185, 184, 216, 217), (180, 179, 211, 212), (175, 174, 206, 207), (170, 169, 201, 202), (165, 164, 196, 197), (191, 190, 222, 223), (186, 185, 217, 218), (181, 180, 212, 213), (176, 175, 207, 208), (171, 170, 202, 203), (166, 165, 197, 198), (161, 160, 192, 193), (160, 191, 223, 192), (187, 186, 218, 219), (182, 181, 213, 214), (177, 176, 208, 209), (172, 171, 203, 204), (167, 166, 198, 199), (162, 161, 193, 194), (188, 187, 219, 220), (183, 182, 214, 215), (178, 177, 209, 210), (173, 172, 204, 205), (168, 167, 199, 200), (163, 162, 194, 195), (189, 188, 220, 221), (184, 183, 215, 216), (225, 224, 255, 254, 253, 252, 251, 250, 249, 248, 247, 246, 245, 244, 243, 242, 241, 240, 239, 238, 237, 236, 235, 234, 233, 232, 231, 230, 229, 228, 227, 226)])
me_cylinder.polygons.foreach_set('use_smooth', [True] * 98)
me_cylinder.polygons.foreach_set('material_index', [1, 1, 1, 1, 1, 1, 1, 1, 1, 1, 1, 1, 1, 1, 1, 1, 1, 1, 1, 1, 1, 1, 1, 1, 1, 1, 1, 1, 1, 1, 1, 1, 1, 1, 1, 1, 1, 1, 1, 1, 1, 1, 1, 1, 1, 1, 1, 1, 1, 1, 1, 1, 1, 1, 1, 1, 1, 1, 1, 1, 1, 1, 1, 1, 1, 1, 1, 1, 1, 1, 1, 1, 1, 1, 1, 1, 1, 1, 1, 1, 1, 1, 1, 1, 1, 1, 1, 1, 1, 1, 1, 1, 1, 1, 1, 1, 1, 0])
_uv = me_cylinder.uv_layers.new(name='UVMap')
_uv.uv.foreach_set('vector', [0.0, 0.0, 0.0, 0.0, 0.0, 0.0, 0.0, 0.0, 0.0, 0.0, 0.0, 0.0, 0.0, 0.0, 0.0, 0.0, 0.0, 0.0, 0.0, 0.0, 0.0, 0.0, 0.0, 0.0, 0.0, 0.0, 0.0, 0.0, 0.0, 0.0, 0.0, 0.0, 0.0, 0.0, 0.0, 0.0, 0.0, 0.0, 0.0, 0.0, 0.0, 0.0, 0.0, 0.0, 0.0, 0.0, 0.0, 0.0, 0.0, 0.0, 0.0, 0.0, 0.0, 0.0, 0.0, 0.0, 0.0, 0.0, 0.0, 0.0, 0.0, 0.0, 0.0, 0.0, 0.0, 0.0, 0.0, 0.0, 0.0, 0.0, 0.0, 0.0, 0.0, 0.0, 0.0, 0.0, 0.0, 0.0, 0.0, 0.0, 0.0, 0.0, 0.0, 0.0, 0.0, 0.0, 0.0, 0.0, 0.0, 0.0, 0.0, 0.0, 0.0, 0.0, 0.0, 0.0, 0.0, 0.0, 0.0, 0.0, 0.0, 0.0, 0.0, 0.0, 0.0, 0.0, 0.0, 0.0, 0.0, 0.0, 0.0, 0.0, 0.0, 0.0, 0.0, 0.0, 0.0, 0.0, 0.0, 0.0, 0.0, 0.0, 0.0, 0.0, 0.0, 0.0, 0.0, 0.0, 0.0, 0.0, 0.0, 0.0, 0.0, 0.0, 0.0, 0.0, 0.0, 0.0, 0.0, 0.0, 0.0, 0.0, 0.0, 0.0, 0.0, 0.0, 0.0, 0.0, 0.0, 0.0, 0.0, 0.0, 0.0, 0.0, 0.0, 0.0, 0.0, 0.0, 0.0, 0.0, 0.0, 0.0, 0.0, 0.0, 0.0, 0.0, 0.0, 0.0, 0.0, 0.0, 0.0, 0.0, 0.0, 0.0, 0.0, 0.0, 0.0, 0.0, 0.0, 0.0, 0.0, 0.0, 0.0, 0.0, 0.0, 0.0, 0.0, 0.0, 0.0, 0.0, 0.0, 0.0, 0.0, 0.0, 0.0, 0.0, 0.0, 0.0, 0.0, 0.0, 0.0, 0.0, 0.0, 0.0, 0.0, 0.0, 0.0, 0.0, 0.0, 0.0, 0.0, 0.0, 0.0, 0.0, 0.0, 0.0, 0.0, 0.0, 0.0, 0.0, 0.0, 0.0, 0.0, 0.0, 0.0, 0.0, 0.0, 0.0, 0.0, 0.0, 0.0, 0.0, 0.0, 0.0, 0.0, 0.0, 0.0, 0.0, 0.0, 0.0, 0.0, 0.0, 0.0, 0.0, 0.0, 0.0, 0.0, 0.0, 0.0, 0.0, 0.0, 0.0, 0.0, 0.0, 0.0, 0.0, 0.0, 0.0, 0.0, 0.0, 0.0, 0.0, 0.0, 0.0, 0.0, 0.0, 0.0, 0.0, 0.0, 0.0, 0.0, 0.0, 0.0, 0.0, 0.0, 0.0, 0.0, 0.0, 0.0, 0.0, 0.0, 0.0, 0.0, 0.0, 0.0, 0.0, 0.0, 0.0, 0.0, 0.0, 0.0, 0.0, 0.0, 0.0, 0.0, 0.0, 0.0, 0.0, 0.0, 0.0, 0.0, 0.0, 0.0, 0.0, 0.0, 0.0, 0.0, 0.0, 0.0, 0.0, 0.0, 0.0, 0.0, 0.0, 0.0, 0.0, 0.0, 0.0, 0.0, 0.0, 0.0, 0.0, 0.0, 0.0, 0.0, 0.0, 0.0, 0.0, 0.0, 0.0, 0.0, 0.0, 0.0, 0.0, 0.0, 0.0, 0.0, 0.0, 0.0, 0.0, 0.0, 0.0, 0.0, 0.0, 0.0, 0.0, 0.0, 0.0, 0.0, 0.0, 0.0, 0.0, 0.0, 0.0, 0.0, 0.0, 0.0, 0.0, 0.0, 0.0, 0.0, 0.0, 0.0, 0.0, 0.0, 0.0, 0.0, 0.0, 0.0, 0.0, 0.0, 0.0, 0.0, 0.0, 0.0, 0.0, 0.0, 0.0, 0.0, 0.0, 0.0, 0.0, 0.0, 0.0, 0.0, 0.0, 0.0, 0.0, 0.0, 0.0, 0.0, 0.0, 0.0, 0.0, 0.0, 0.0, 0.0, 0.0, 0.0, 0.0, 0.0, 0.0, 0.0, 0.0, 0.0, 0.0, 0.0, 0.0, 0.0, 0.0, 0.0, 0.0, 0.0, 0.0, 0.0, 0.0, 0.0, 0.0, 0.0, 0.0, 0.0, 0.0, 0.0, 0.0, 0.0, 0.0, 0.0, 0.0, 0.0, 0.0, 0.0, 0.0, 0.0, 0.0, 0.0, 0.0, 0.0, 0.0, 0.0, 0.0, 0.0, 0.0, 0.0, 0.0, 0.0, 0.0, 0.0, 0.0, 0.0, 0.0, 0.0, 0.0, 0.0, 0.0, 0.0, 0.0, 0.0, 0.0, 0.0, 0.0, 0.0, 0.0, 0.0, 0.0, 0.0, 0.0, 0.0, 0.0, 0.0, 0.0, 0.0, 0.0, 0.0, 0.0, 0.0, 0.0, 0.0, 0.0, 0.0, 0.0, 0.0, 0.0, 0.0, 0.0, 0.0, 0.0, 0.0, 0.0, 0.0, 0.0, 0.0, 0.0, 0.0, 0.0, 0.0, 0.0, 0.0, 0.0, 0.0, 0.0, 0.0, 0.0, 0.0, 0.0, 0.0, 0.0, 0.0, 0.0, 0.0, 0.0, 0.0, 0.0, 0.0, 0.0, 0.0, 0.0, 0.0, 0.0, 0.0, 0.0, 0.0, 0.0, 0.0, 0.0, 0.0, 0.0, 0.0, 0.0, 0.0, 0.0, 0.0, 0.0, 0.0, 0.0, 0.0, 0.0, 0.0, 0.0, 0.0, 0.0, 0.0, 0.0, 0.0, 0.0, 0.0, 0.0, 0.0, 0.0, 0.0, 0.0, 0.0, 0.0, 0.0, 0.0, 0.0, 0.0, 0.0, 0.0, 0.0, 0.0, 0.0, 0.0, 0.0, 0.0, 0.0, 0.0, 0.0, 0.0, 0.0, 0.0, 0.0, 0.0, 0.0, 0.0, 0.0, 0.0, 0.0, 0.0, 0.0, 0.0, 0.0, 0.0, 0.0, 0.0, 0.0, 0.0, 0.0, 0.0, 0.0, 0.0, 0.0, 0.0, 0.0, 0.0, 0.0, 0.0, 0.0, 0.0, 0.0, 0.0, 0.0, 0.0, 0.0, 0.0, 0.0, 0.0, 0.0, 0.0, 0.0, 0.0, 0.0, 0.0, 0.0, 0.0, 0.0, 0.0, 0.0, 0.0, 0.0, 0.0, 0.0, 0.0, 0.0, 0.0, 0.0, 0.0, 0.0, 0.0, 0.0, 0.0, 0.0, 0.0, 0.0, 0.0, 0.0, 0.0, 0.0, 0.0, 0.0, 0.0, 0.0, 0.0, 0.0, 0.0, 0.0, 0.0, 0.0, 0.0, 0.0, 0.0, 0.0, 0.0, 0.0, 0.0, 0.0, 0.0, 0.0, 0.0, 0.0, 0.0, 0.0, 0.0, 0.0, 0.0, 0.0, 0.0, 0.0, 0.0, 0.0, 0.0, 0.0, 0.0, 0.0, 0.0, 0.0, 0.0, 0.0, 0.0, 0.0, 0.0, 0.0, 0.0, 0.0, 0.0, 0.0, 0.0, 0.0, 0.0, 0.0, 0.0, 0.0, 0.0, 0.0, 0.0, 0.0, 0.0, 0.0, 0.0, 0.0, 0.0, 0.0, 0.0, 0.0, 0.0, 0.0, 0.0, 0.0, 0.0, 0.0, 0.0, 0.0, 0.0, 0.0, 0.0, 0.0, 0.0, 0.0, 0.0, 0.0, 0.0, 0.0, 0.0, 0.0, 0.0, 0.0, 0.0, 0.0, 0.0, 0.0, 0.0, 0.0, 0.0, 0.0, 0.0, 0.0, 0.0, 0.0, 0.0, 0.0, 0.0, 0.0, 0.0, 0.0, 0.0, 0.0, 0.0, 0.0, 0.0, 0.0, 0.0, 0.0, 0.0, 0.0, 0.0, 0.0, 0.0, 0.0, 0.0, 0.0, 0.0, 0.0, 0.0, 0.0, 0.0, 0.0, 0.0, 0.0, 0.0, 0.0, 0.0, 0.0, 0.0, 0.0, 0.0, 0.0, 0.0, 0.0, 0.0, 0.0, 0.0, 0.0, 0.0, 0.0, 0.0, 0.0, 0.0, 0.0, 0.0, 0.0, 0.0, 0.0, 0.0, 0.0, 0.0, 0.0, 0.0, 0.0, 0.0, 0.0, 0.0, 0.0, 0.0, 0.0, 0.0, 0.0, 0.0, 0.0, 0.0, 0.0, 0.0, 0.0, 0.0, 0.0, 0.0, 0.0, 0.0, 0.0, 0.0, 0.0, 0.0, 0.0, 0.0, 0.0, 0.0, 0.0, 0.0, 0.0, 0.0, 0.0, 0.0, 0.0, 0.0, 0.5927, 0.9659, 0.5, 0.975, 0.4073, 0.9659, 0.3182, 0.9389, 0.2361, 0.895, 0.1641, 0.8359, 0.105, 0.7639, 0.06114, 0.6818, 0.03411, 0.5927, 0.02498, 0.5, 0.03411, 0.4073, 0.06114, 0.3182, 0.105, 0.2361, 0.1641, 0.1641, 0.2361, 0.105, 0.3182, 0.06114, 0.4073, 0.03411, 0.5, 0.02498, 0.5927, 0.03411, 0.6818, 0.06114, 0.7639, 0.105, 0.8359, 0.1641, 0.895, 0.2361, 0.9389, 0.3182, 0.9659, 0.4073, 0.975, 0.5, 0.9659, 0.5927, 0.9389, 0.6818, 0.895, 0.7639, 0.8359, 0.8359, 0.7639, 0.895, 0.6818, 0.9389])
me_cylinder.materials.append(mat_gauge)
me_cylinder.materials.append(mat_metalsphere)
me_cylinder.use_remesh_preserve_volume = False
me_cylinder.use_remesh_preserve_attributes = False
me_cylinder.use_mirror_vertex_groups = False
me_cylinder.update()
me_cylinder_001 = bpy.data.meshes.new('Cylinder.001')
me_cylinder_001.from_pydata([(0.0, 1.0, -1.0), (0.0, 1.0, 1.0), (0.1951, 0.9808, -1.0), (0.1951, 0.9808, 1.0), (0.3827, 0.9239, -1.0), (0.3827, 0.9239, 1.0), (0.5556, 0.8315, -1.0), (0.5556, 0.8315, 1.0), (0.7071, 0.7071, -1.0), (0.7071, 0.7071, 1.0), (0.8315, 0.5556, -1.0), (0.8315, 0.5556, 1.0), (0.9239, 0.3827, -1.0), (0.9239, 0.3827, 1.0), (0.9808, 0.1951, -1.0), (0.9808, 0.1951, 1.0), (1.0, 7.55e-08, -1.0), (1.0, 7.55e-08, 1.0), (0.9808, -0.1951, -1.0), (0.9808, -0.1951, 1.0), (0.9239, -0.3827, -1.0), (0.9239, -0.3827, 1.0), (0.8315, -0.5556, -1.0), (0.8315, -0.5556, 1.0), (0.7071, -0.7071, -1.0), (0.7071, -0.7071, 1.0), (0.5556, -0.8315, -1.0), (0.5556, -0.8315, 1.0), (0.3827, -0.9239, -1.0), (0.3827, -0.9239, 1.0), (0.1951, -0.9808, -1.0), (0.1951, -0.9808, 1.0), (-3.258e-07, -1.0, -1.0), (-3.258e-07, -1.0, 1.0), (-0.1951, -0.9808, -1.0), (-0.1951, -0.9808, 1.0), (-0.3827, -0.9239, -1.0), (-0.3827, -0.9239, 1.0), (-0.5556, -0.8315, -1.0), (-0.5556, -0.8315, 1.0), (-0.7071, -0.7071, -1.0), (-0.7071, -0.7071, 1.0), (-0.8315, -0.5556, -1.0), (-0.8315, -0.5556, 1.0), (-0.9239, -0.3827, -1.0), (-0.9239, -0.3827, 1.0), (-0.9808, -0.1951, -1.0), (-0.9808, -0.1951, 1.0), (-1.0, 9.656e-07, -1.0), (-1.0, 9.656e-07, 1.0), (-0.9808, 0.1951, -1.0), (-0.9808, 0.1951, 1.0), (-0.9239, 0.3827, -1.0), (-0.9239, 0.3827, 1.0), (-0.8315, 0.5556, -1.0), (-0.8315, 0.5556, 1.0), (-0.7071, 0.7071, -1.0), (-0.7071, 0.7071, 1.0), (-0.5556, 0.8315, -1.0), (-0.5556, 0.8315, 1.0), (-0.3827, 0.9239, -1.0), (-0.3827, 0.9239, 1.0), (-0.1951, 0.9808, -1.0), (-0.1951, 0.9808, 1.0)], [], [(0, 1, 3, 2), (2, 3, 5, 4), (4, 5, 7, 6), (6, 7, 9, 8), (8, 9, 11, 10), (10, 11, 13, 12), (12, 13, 15, 14), (14, 15, 17, 16), (16, 17, 19, 18), (18, 19, 21, 20), (20, 21, 23, 22), (22, 23, 25, 24), (24, 25, 27, 26), (26, 27, 29, 28), (28, 29, 31, 30), (30, 31, 33, 32), (32, 33, 35, 34), (34, 35, 37, 36), (36, 37, 39, 38), (38, 39, 41, 40), (40, 41, 43, 42), (42, 43, 45, 44), (44, 45, 47, 46), (46, 47, 49, 48), (48, 49, 51, 50), (50, 51, 53, 52), (52, 53, 55, 54), (54, 55, 57, 56), (56, 57, 59, 58), (58, 59, 61, 60), (3, 1, 63, 61, 59, 57, 55, 53, 51, 49, 47, 45, 43, 41, 39, 37, 35, 33, 31, 29, 27, 25, 23, 21, 19, 17, 15, 13, 11, 9, 7, 5), (62, 63, 1, 0), (60, 61, 63, 62), (0, 2, 4, 6, 8, 10, 12, 14, 16, 18, 20, 22, 24, 26, 28, 30, 32, 34, 36, 38, 40, 42, 44, 46, 48, 50, 52, 54, 56, 58, 60, 62)])
me_cylinder_001.materials.append(mat_glass)
me_cylinder_001.use_remesh_preserve_volume = False
me_cylinder_001.use_remesh_preserve_attributes = False
me_cylinder_001.use_mirror_vertex_groups = False
me_cylinder_001.update()

# ---- objects
ob_cylinder_001 = bpy.data.objects.new('Cylinder.001', me_cylinder_003)
ob_screw = bpy.data.objects.new('Screw', me_cylinder_002)
ob_point_003 = bpy.data.objects.new('Point.003', light_point)
ob_point_002 = bpy.data.objects.new('Point.002', light_point)
ob_point_001 = bpy.data.objects.new('Point.001', light_point)
ob_point = bpy.data.objects.new('Point', light_point)
ob_lamp_001 = bpy.data.objects.new('Lamp.001', light_lamp_001)
ob_cylinder = bpy.data.objects.new('Cylinder', me_cylinder)
ob_lamp = bpy.data.objects.new('Lamp', light_lamp)
ob_camera = bpy.data.objects.new('Camera', cam_camera)
ob_glass = bpy.data.objects.new('Glass', me_cylinder_001)

# ---- transforms, parenting, visibility, modifiers, constraints
ob_cylinder_001.location = (0.0, 0.0, 0.209)
ob_cylinder_001.scale = (0.05445, 0.05445, 0.004356)
ob_cylinder_001.lineart.crease_threshold = 0.0
ob_screw.location = (0.0, 0.0, 0.1665)
ob_screw.scale = (0.05, 0.05, 0.05)
ob_screw.lineart.crease_threshold = 0.0
ob_point_003.location = (-2.98e-08, -0.43, 0.151)
ob_point_003.rotation_euler = (0.0, -0.0, 1.571)
ob_point_003.lineart.crease_threshold = 0.0
ob_point_002.location = (2.98e-08, 0.43, 0.151)
ob_point_002.rotation_euler = (0.0, -0.0, 1.571)
ob_point_002.lineart.crease_threshold = 0.0
ob_point_001.location = (0.43, 0.0, 0.151)
ob_point_001.lineart.crease_threshold = 0.0
ob_point.location = (-0.43, 0.0, 0.151)
ob_point.lineart.crease_threshold = 0.0
ob_lamp_001.location = (3.747, 1.203, 5.383)
ob_lamp_001.rotation_euler = (0.6503, 0.05522, 1.866)
ob_lamp_001.lock_rotations_4d = False
ob_lamp_001.empty_display_type = 'ARROWS'
ob_lamp_001.color = (0.0, 0.0, 0.0, 0.0)
ob_lamp_001.lineart.crease_threshold = 0.0
ob_cylinder.location = (0.0, 0.0, 0.0)
ob_cylinder.scale = (0.5, 0.5, 0.2)
ob_cylinder.lineart.crease_threshold = 0.0
ob_lamp.location = (3.747, 1.203, 5.383)
ob_lamp.rotation_euler = (0.6503, 0.05522, 1.866)
ob_lamp.lock_rotations_4d = False
ob_lamp.empty_display_type = 'ARROWS'
ob_lamp.color = (0.0, 0.0, 0.0, 0.0)
ob_lamp.lineart.crease_threshold = 0.0
ob_camera.location = (0.0, 0.0, 1.312)
ob_camera.lock_rotations_4d = False
ob_camera.empty_display_type = 'ARROWS'
ob_camera.color = (0.0, 0.0, 0.0, 0.0)
ob_camera.display_type = 'WIRE'
ob_camera.lineart.crease_threshold = 0.0
ob_glass.location = (0.0, 0.0, 0.1764)
ob_glass.scale = (0.475, 0.475, 0.0025)
ob_glass.lineart.crease_threshold = 0.0

# ---- collection membership
col_collection_1.objects.link(ob_cylinder_001)
col_collection_1.objects.link(ob_screw)
col_collection_1.objects.link(ob_point_003)
col_collection_1.objects.link(ob_point_002)
col_collection_1.objects.link(ob_point_001)
col_collection_1.objects.link(ob_point)
col_collection_1.objects.link(ob_lamp_001)
col_collection_1.objects.link(ob_cylinder)
col_collection_1.objects.link(ob_lamp)
col_collection_1.objects.link(ob_camera)
col_collection_2.objects.link(ob_glass)

# ---- scene / render settings (as saved in the file)
scene.camera = ob_camera
scene.frame_start = 1; scene.frame_end = 250; scene.frame_set(1)
scene.render.engine = 'BLENDER_EEVEE_NEXT'
scene.render.image_settings.color_mode = 'RGB'
scene.render.image_settings.compression = 90
scene.render.resolution_x = 512
scene.render.resolution_y = 512
scene.render.dither_intensity = 0.0
scene.cycles.use_denoising = False
scene.cycles.samples = 10
scene.cycles.sampling_pattern = 'TABULATED_SOBOL'
scene.cycles.light_sampling_threshold = 0.0
scene.cycles.use_adaptive_sampling = False
scene.cycles.use_light_tree = False
scene.cycles.blur_glossy = 0.0
scene.cycles.volume_bounces = 1
scene.cycles.pixel_filter_type = 'GAUSSIAN'
scene.cycles.sample_clamp_indirect = 0.0
scene.view_settings.view_transform = 'Standard'
bpy.context.view_layer.update()
